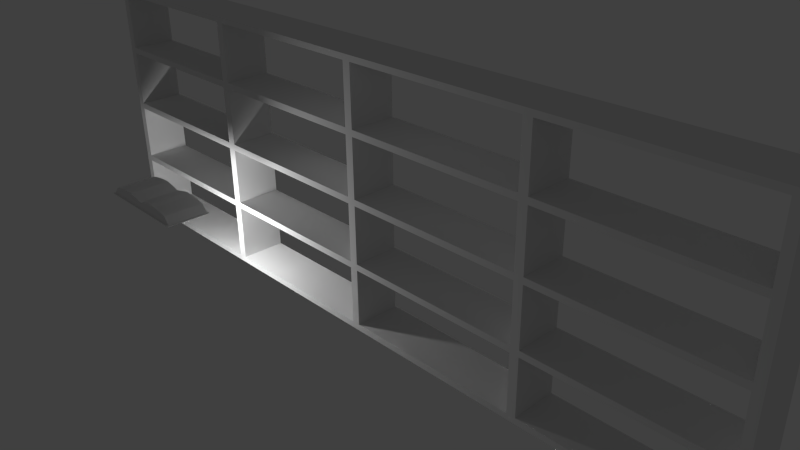 # Source: family-album.blend  (saved by Blender 2.74.0; exported with 4.5.12 LTS)
import bpy
from mathutils import Matrix  # noqa: F401  (used for matrix-valued properties, if any)

bpy.ops.wm.read_factory_settings(use_empty=True)
scene = bpy.context.scene
scene.name = 'Scene'

# ---- collections
col_collection_1 = bpy.data.collections.new('Collection 1'); scene.collection.children.link(col_collection_1)

# ---- world
world_world = bpy.data.worlds.new('World'); scene.world = world_world
world_world.color = (0.05088, 0.05088, 0.05088)
world_world.use_sun_shadow = False
world_world.sun_shadow_jitter_overblur = 0.0
world_world.cycles.sampling_method = 'MANUAL'
world_world.cycles.sample_map_resolution = 256

# ---- cameras
cam_camera = bpy.data.cameras.new('Camera')
cam_camera.clip_end = 100.0
cam_camera.lens = 35.0
cam_camera.sensor_width = 32.0
cam_camera.sensor_height = 18.0
cam_camera.ortho_scale = 7.314
cam_camera.dof.focus_distance = 0.0
cam_camera.dof.aperture_fstop = 128.0

# ---- lights
light_lamp = bpy.data.lights.new('Lamp', 'POINT')
light_lamp.transmission_factor = 0.0
light_lamp.cutoff_distance = 30.0
light_lamp.energy = 100.0
light_lamp.shadow_buffer_clip_start = 1.001
light_lamp.shadow_soft_size = 0.1
light_lamp.shadow_maximum_resolution = 0.006
light_lamp.use_absolute_resolution = True
light_lamp.cycles.use_multiple_importance_sampling = False

# ---- meshes
me_cube = bpy.data.meshes.new('Cube')
me_cube.from_pydata([(-3.992, -1.0, 0.06502), (0.0, -1.0, 0.0287), (-3.992, 1.0, 0.06502), (0.0, 1.0, 0.0287), (0.0, 1.0, -0.2359), (-4.558, 1.0, -0.2359), (0.0, -1.0, -0.2359), (-4.558, -1.0, -0.2359), (-3.178, -1.0, 0.1383), (-2.363, -1.0, 0.1871), (-1.549, -1.0, 0.1992), (-0.7345, -1.0, 0.114), (-0.7345, 1.0, 0.114), (-1.549, 1.0, 0.1992), (-2.363, 1.0, 0.1871), (-3.178, 1.0, 0.1383), (-0.8476, -1.0, -0.2359), (-1.775, -1.0, -0.2359), (-2.703, -1.0, -0.2359), (-3.63, -1.0, -0.2359), (-0.8476, 1.0, -0.2359), (-1.775, 1.0, -0.2359), (-2.703, 1.0, -0.2359), (-3.63, 1.0, -0.2359), (0.0, 1.064, -0.2359), (0.0, -1.064, -0.2359), (-4.706, 1.064, -0.2359), (-4.706, -1.064, -0.2359), (-3.719, -1.064, -0.2359), (-3.719, 1.064, -0.2359), (-0.7585, -1.064, -0.2359), (-1.745, -1.064, -0.2359), (-2.732, -1.064, -0.2359), (-0.7585, 1.064, -0.2359), (-1.745, 1.064, -0.2359), (-2.732, 1.064, -0.2359), (0.0, 1.064, -0.2717), (0.0, -1.064, -0.2717), (-4.706, 1.064, -0.2717), (-4.706, -1.064, -0.2717), (-3.719, -1.064, -0.2717), (-3.719, 1.064, -0.2717), (-0.7585, -1.064, -0.2717), (-1.745, -1.064, -0.2717), (-2.732, -1.064, -0.2717), (-0.7585, 1.064, -0.2717), (-1.745, 1.064, -0.2717), (-2.732, 1.064, -0.2717), (3.992, -1.0, 0.06502), (0.0, -1.0, 0.0287), (3.992, 1.0, 0.06502), (0.0, 1.0, 0.0287), (0.0, 1.0, -0.2359), (4.558, 1.0, -0.2359), (0.0, -1.0, -0.2359), (4.558, -1.0, -0.2359), (3.178, -1.0, 0.1383), (2.363, -1.0, 0.1871), (1.549, -1.0, 0.1992), (0.7345, -1.0, 0.114), (0.7345, 1.0, 0.114), (1.549, 1.0, 0.1992), (2.363, 1.0, 0.1871), (3.178, 1.0, 0.1383), (0.8476, -1.0, -0.2359), (1.775, -1.0, -0.2359), (2.703, -1.0, -0.2359), (3.63, -1.0, -0.2359), (0.8476, 1.0, -0.2359), (1.775, 1.0, -0.2359), (2.703, 1.0, -0.2359), (3.63, 1.0, -0.2359), (0.0, 1.064, -0.2359), (0.0, -1.064, -0.2359), (4.706, 1.064, -0.2359), (4.706, -1.064, -0.2359), (3.719, -1.064, -0.2359), (3.719, 1.064, -0.2359), (0.7585, -1.064, -0.2359), (1.745, -1.064, -0.2359), (2.732, -1.064, -0.2359), (0.7585, 1.064, -0.2359), (1.745, 1.064, -0.2359), (2.732, 1.064, -0.2359), (0.0, 1.064, -0.2717), (0.0, -1.064, -0.2717), (4.706, 1.064, -0.2717), (4.706, -1.064, -0.2717), (3.719, -1.064, -0.2717), (3.719, 1.064, -0.2717), (0.7585, -1.064, -0.2717), (1.745, -1.064, -0.2717), (2.732, -1.064, -0.2717), (0.7585, 1.064, -0.2717), (1.745, 1.064, -0.2717), (2.732, 1.064, -0.2717)], [], [(8, 15, 2, 0), (19, 8, 0, 7), (0, 2, 5, 7), (18, 19, 28, 32), (15, 23, 5, 2), (3, 4, 20, 12), (12, 20, 21, 13), (13, 21, 22, 14), (14, 22, 23, 15), (20, 4, 24, 33), (21, 20, 33, 34), (22, 21, 34, 35), (23, 22, 35, 29), (6, 1, 11, 16), (16, 11, 10, 17), (17, 10, 9, 18), (18, 9, 8, 19), (1, 3, 12, 11), (11, 12, 13, 10), (10, 13, 14, 9), (9, 14, 15, 8), (32, 28, 40, 44), (33, 24, 36, 45), (34, 33, 45, 46), (35, 34, 46, 47), (29, 35, 47, 41), (17, 18, 32, 31), (16, 17, 31, 30), (6, 16, 30, 25), (5, 23, 29, 26), (19, 7, 27, 28), (7, 5, 26, 27), (4, 6, 25, 24), (40, 39, 38, 41), (37, 42, 45, 36), (42, 43, 46, 45), (43, 44, 47, 46), (44, 40, 41, 47), (31, 32, 44, 43), (30, 31, 43, 42), (25, 30, 42, 37), (26, 29, 41, 38), (28, 27, 39, 40), (27, 26, 38, 39), (56, 48, 50, 63), (67, 55, 48, 56), (48, 55, 53, 50), (66, 80, 76, 67), (63, 50, 53, 71), (51, 60, 68, 52), (60, 61, 69, 68), (61, 62, 70, 69), (62, 63, 71, 70), (68, 81, 72, 52), (69, 82, 81, 68), (70, 83, 82, 69), (71, 77, 83, 70), (54, 64, 59, 49), (64, 65, 58, 59), (65, 66, 57, 58), (66, 67, 56, 57), (49, 59, 60, 51), (59, 58, 61, 60), (58, 57, 62, 61), (57, 56, 63, 62), (80, 92, 88, 76), (81, 93, 84, 72), (82, 94, 93, 81), (83, 95, 94, 82), (77, 89, 95, 83), (65, 79, 80, 66), (64, 78, 79, 65), (54, 73, 78, 64), (53, 74, 77, 71), (67, 76, 75, 55), (55, 75, 74, 53), (52, 72, 73, 54), (88, 89, 86, 87), (85, 84, 93, 90), (90, 93, 94, 91), (91, 94, 95, 92), (92, 95, 89, 88), (79, 91, 92, 80), (78, 90, 91, 79), (73, 85, 90, 78), (74, 86, 89, 77), (76, 88, 87, 75), (75, 87, 86, 74)])
_uv = me_cube.uv_layers.new(name='UVMap')
_uv.uv.foreach_set('vector', [0.1543, 0.04386, 0.1537, 0.2523, 0.06782, 0.2536, 0.06782, 0.0423, 0.1041, 0.007526, 0.1543, 0.04386, 0.06782, 0.0423, 0.005358, 0.01457, 0.06782, 0.0423, 0.06782, 0.2536, 0.0001511, 0.2536, 0.0001512, 0.0423, 0.2334, 0.9808, 0.1415, 0.9808, 0.1327, 0.9745, 0.2305, 0.9745, 0.1537, 0.2523, 0.1037, 0.2882, 0.005748, 0.2809, 0.06782, 0.2536, 0.4855, 0.254, 0.4882, 0.2821, 0.3982, 0.2908, 0.4072, 0.2527, 0.4072, 0.2527, 0.3982, 0.2908, 0.2997, 0.2964, 0.3221, 0.2502, 0.3221, 0.2502, 0.2997, 0.2964, 0.2014, 0.2944, 0.2384, 0.2513, 0.2384, 0.2513, 0.2014, 0.2944, 0.1037, 0.2882, 0.1537, 0.2523, 0.4056, 0.6987, 0.4896, 0.6987, 0.5013, 0.7564, 0.4261, 0.7564, 0.3137, 0.6987, 0.4056, 0.6987, 0.4261, 0.7564, 0.3283, 0.7564, 0.2218, 0.6987, 0.3137, 0.6987, 0.3283, 0.7564, 0.2305, 0.7564, 0.1298, 0.6987, 0.2218, 0.6987, 0.2305, 0.7564, 0.1327, 0.7564, 0.4884, 0.0151, 0.4855, 0.04297, 0.4078, 0.04403, 0.399, 0.006146, 0.399, 0.006146, 0.4078, 0.04403, 0.3235, 0.04628, 0.3013, 0.0001511, 0.3013, 0.0001511, 0.3235, 0.04628, 0.2395, 0.04514, 0.2024, 0.001667, 0.2024, 0.001667, 0.2395, 0.04514, 0.1543, 0.04386, 0.1041, 0.007526, 0.4855, 0.04297, 0.4855, 0.254, 0.4072, 0.2527, 0.4078, 0.04403, 0.4078, 0.04403, 0.4072, 0.2527, 0.3221, 0.2502, 0.3235, 0.04628, 0.3235, 0.04628, 0.3221, 0.2502, 0.2384, 0.2513, 0.2395, 0.04514, 0.2395, 0.04514, 0.2384, 0.2513, 0.1537, 0.2523, 0.1543, 0.04386, 0.2305, 0.9745, 0.1327, 0.9745, 0.1327, 0.9709, 0.2305, 0.9709, 0.4261, 0.7564, 0.5013, 0.7564, 0.5013, 0.76, 0.4261, 0.76, 0.3283, 0.7564, 0.4261, 0.7564, 0.4261, 0.76, 0.3283, 0.76, 0.2305, 0.7564, 0.3283, 0.7564, 0.3283, 0.76, 0.2305, 0.76, 0.1327, 0.7564, 0.2305, 0.7564, 0.2305, 0.76, 0.1327, 0.76, 0.3254, 0.9808, 0.2334, 0.9808, 0.2305, 0.9745, 0.3283, 0.9745, 0.4173, 0.9808, 0.3254, 0.9808, 0.3283, 0.9745, 0.4261, 0.9745, 0.5013, 0.9808, 0.4173, 0.9808, 0.4261, 0.9745, 0.5013, 0.9745, 0.03788, 0.6987, 0.1298, 0.6987, 0.1327, 0.7564, 0.03483, 0.7564, 0.1415, 0.9808, 0.04955, 0.9808, 0.03483, 0.9745, 0.1327, 0.9745, 0.01643, 0.9646, 0.01643, 0.7663, 0.03115, 0.76, 0.03115, 0.9709, 0.9323, 0.8837, 0.8752, 0.8837, 0.7573, 0.7781, 0.9813, 0.8103, 0.1327, 0.9709, 0.03483, 0.9709, 0.03483, 0.76, 0.1327, 0.76, 0.5013, 0.9709, 0.4261, 0.9709, 0.4261, 0.76, 0.5013, 0.76, 0.4261, 0.9709, 0.3283, 0.9709, 0.3283, 0.76, 0.4261, 0.76, 0.3283, 0.9709, 0.2305, 0.9709, 0.2305, 0.76, 0.3283, 0.76, 0.2305, 0.9709, 0.1327, 0.9709, 0.1327, 0.76, 0.2305, 0.76, 0.3283, 0.9745, 0.2305, 0.9745, 0.2305, 0.9709, 0.3283, 0.9709, 0.4261, 0.9745, 0.3283, 0.9745, 0.3283, 0.9709, 0.4261, 0.9709, 0.5013, 0.9745, 0.4261, 0.9745, 0.4261, 0.9709, 0.5013, 0.9709, 0.03483, 0.7564, 0.1327, 0.7564, 0.1327, 0.76, 0.03483, 0.76, 0.1327, 0.9745, 0.03483, 0.9745, 0.03483, 0.9709, 0.1327, 0.9709, 0.03115, 0.9709, 0.03115, 0.76, 0.03483, 0.76, 0.03483, 0.9709, 0.3342, 0.3404, 0.4207, 0.3389, 0.4206, 0.5502, 0.3347, 0.5489, 0.3844, 0.3041, 0.4831, 0.3112, 0.4207, 0.3389, 0.3342, 0.3404, 0.4207, 0.3389, 0.4883, 0.339, 0.4882, 0.5503, 0.4206, 0.5502, 0.9786, 0.2537, 0.972, 0.2506, 0.972, 0.1475, 0.9786, 0.1568, 0.3347, 0.5489, 0.4206, 0.5502, 0.4826, 0.5776, 0.3847, 0.5848, 0.002933, 0.5505, 0.0812, 0.5491, 0.09016, 0.5873, 0.0001516, 0.5785, 0.0812, 0.5491, 0.1663, 0.5467, 0.1887, 0.5929, 0.09016, 0.5873, 0.1663, 0.5467, 0.25, 0.5478, 0.287, 0.5909, 0.1887, 0.5929, 0.25, 0.5478, 0.3347, 0.5489, 0.3847, 0.5848, 0.287, 0.5909, 0.7354, 0.4476, 0.7421, 0.4569, 0.7409, 0.6038, 0.7342, 0.6038, 0.7354, 0.3507, 0.7421, 0.3538, 0.7421, 0.4569, 0.7354, 0.4476, 0.7354, 0.2537, 0.7421, 0.2506, 0.7421, 0.3538, 0.7354, 0.3507, 0.7354, 0.1568, 0.7421, 0.1475, 0.7421, 0.2506, 0.7354, 0.2537, 0.0001511, 0.3115, 0.08948, 0.3026, 0.08073, 0.3405, 0.002983, 0.3394, 0.08948, 0.3026, 0.1873, 0.2967, 0.1649, 0.3428, 0.08073, 0.3405, 0.1873, 0.2967, 0.2861, 0.2982, 0.249, 0.3417, 0.1649, 0.3428, 0.2861, 0.2982, 0.3844, 0.3041, 0.3342, 0.3404, 0.249, 0.3417, 0.002983, 0.3394, 0.08073, 0.3405, 0.0812, 0.5491, 0.002933, 0.5505, 0.08073, 0.3405, 0.1649, 0.3428, 0.1663, 0.5467, 0.0812, 0.5491, 0.1649, 0.3428, 0.249, 0.3417, 0.25, 0.5478, 0.1663, 0.5467, 0.249, 0.3417, 0.3342, 0.3404, 0.3347, 0.5489, 0.25, 0.5478, 0.972, 0.2506, 0.9682, 0.2506, 0.9682, 0.1475, 0.972, 0.1475, 0.7421, 0.4569, 0.7458, 0.4569, 0.7446, 0.6038, 0.7409, 0.6038, 0.7421, 0.3538, 0.7458, 0.3538, 0.7458, 0.4569, 0.7421, 0.4569, 0.7421, 0.2506, 0.7458, 0.2506, 0.7458, 0.3538, 0.7421, 0.3538, 0.7421, 0.1475, 0.7458, 0.1475, 0.7458, 0.2506, 0.7421, 0.2506, 0.9786, 0.3507, 0.972, 0.3538, 0.972, 0.2506, 0.9786, 0.2537, 0.9786, 0.4476, 0.972, 0.4569, 0.972, 0.3538, 0.9786, 0.3507, 0.9774, 0.6038, 0.9707, 0.6038, 0.972, 0.4569, 0.9786, 0.4476, 0.7354, 0.05988, 0.7421, 0.04437, 0.7421, 0.1475, 0.7354, 0.1568, 0.9786, 0.1568, 0.972, 0.1475, 0.972, 0.04437, 0.9786, 0.05988, 0.9615, 0.02497, 0.9682, 0.04049, 0.7458, 0.04049, 0.7525, 0.02497, 0.9673, 0.6678, 0.97, 0.7716, 0.7806, 0.7444, 0.8782, 0.6332, 0.9682, 0.1475, 0.7458, 0.1475, 0.7458, 0.04437, 0.9682, 0.04437, 0.967, 0.6038, 0.7446, 0.6038, 0.7458, 0.4569, 0.9682, 0.4569, 0.9682, 0.4569, 0.7458, 0.4569, 0.7458, 0.3538, 0.9682, 0.3538, 0.9682, 0.3538, 0.7458, 0.3538, 0.7458, 0.2506, 0.9682, 0.2506, 0.9682, 0.2506, 0.7458, 0.2506, 0.7458, 0.1475, 0.9682, 0.1475, 0.972, 0.3538, 0.9682, 0.3538, 0.9682, 0.2506, 0.972, 0.2506, 0.972, 0.4569, 0.9682, 0.4569, 0.9682, 0.3538, 0.972, 0.3538, 0.9707, 0.6038, 0.967, 0.6038, 0.9682, 0.4569, 0.972, 0.4569, 0.7421, 0.04437, 0.7458, 0.04437, 0.7458, 0.1475, 0.7421, 0.1475, 0.972, 0.1475, 0.9682, 0.1475, 0.9682, 0.04437, 0.972, 0.04437, 0.9682, 0.04049, 0.9682, 0.04437, 0.7458, 0.04437, 0.7458, 0.04049])
me_cube.use_remesh_preserve_volume = False
me_cube.use_remesh_preserve_attributes = False
me_cube.use_mirror_vertex_groups = False
me_cube.update()
me_plane = bpy.data.meshes.new('Plane')
me_plane.from_pydata([(-1.0, -1.0, 0.0), (1.0, -1.0, 0.0), (-1.0, 1.0, 0.0), (1.0, 1.0, 0.0), (-1.0, 1.0, 0.08745), (-1.0, -1.0, 0.08745), (1.0, -1.0, 0.08745), (1.0, 1.0, 0.08745), (-0.9784, -1.0, 3.725e-09), (0.9784, -1.0, 3.725e-09), (0.9784, 1.0, 3.725e-09), (-0.9784, 1.0, 3.725e-09), (-0.9784, -1.0, 0.08745), (0.9784, -1.0, 0.08745), (0.9784, 1.0, 0.08745), (-0.9784, 1.0, 0.08745), (-0.5102, -1.0, 7.451e-09), (0.5102, -1.0, 7.451e-09), (0.5102, 1.0, 7.451e-09), (-0.5102, 1.0, 7.451e-09), (-0.5102, -1.0, 0.08745), (0.5102, -1.0, 0.08745), (0.5102, 1.0, 0.08745), (-0.5102, 1.0, 0.08745), (-0.486, -1.0, 1.118e-08), (0.486, -1.0, 1.118e-08), (0.486, 1.0, 1.118e-08), (-0.486, 1.0, 1.118e-08), (-0.486, -1.0, 0.08745), (0.486, -1.0, 0.08745), (0.486, 1.0, 0.08745), (-0.486, 1.0, 0.08745), (-0.01441, -1.0, 1.118e-08), (-0.01441, 1.0, 1.118e-08), (-0.01441, -1.0, 0.08745), (-0.01441, 1.0, 0.08745), (0.007929, -1.0, 1.118e-08), (0.007929, -1.0, 0.08745), (0.007929, 1.0, 1.118e-08), (0.007929, 1.0, 0.08745), (-1.0, 1.0, 0.9001), (-1.0, -1.0, 0.9001), (0.9784, -1.0, 0.9001), (1.0, -1.0, 0.9001), (1.0, 1.0, 0.9001), (-0.9784, 1.0, 0.9001), (-0.9784, -1.0, 0.9001), (0.9784, 1.0, 0.9001), (0.486, -1.0, 0.9001), (0.5102, -1.0, 0.9001), (-0.486, 1.0, 0.9001), (-0.5102, 1.0, 0.9001), (-0.5102, -1.0, 0.9001), (0.5102, 1.0, 0.9001), (-0.486, -1.0, 0.9001), (0.486, 1.0, 0.9001), (0.007929, 1.0, 0.9001), (-0.01441, 1.0, 0.9001), (-0.01441, -1.0, 0.9001), (0.007929, -1.0, 0.9001), (-1.0, -1.0, 0.9001), (1.0, -1.0, 0.9001), (-1.0, 1.0, 0.9001), (1.0, 1.0, 0.9001), (-1.0, 1.0, 0.9876), (-1.0, -1.0, 0.9876), (1.0, -1.0, 0.9876), (1.0, 1.0, 0.9876), (-0.9784, -1.0, 0.9001), (0.9784, -1.0, 0.9001), (0.9784, 1.0, 0.9001), (-0.9784, 1.0, 0.9001), (-0.9784, -1.0, 0.9876), (0.9784, -1.0, 0.9876), (0.9784, 1.0, 0.9876), (-0.9784, 1.0, 0.9876), (-0.5102, -1.0, 0.9001), (0.5102, -1.0, 0.9001), (0.5102, 1.0, 0.9001), (-0.5102, 1.0, 0.9001), (-0.5102, -1.0, 0.9876), (0.5102, -1.0, 0.9876), (0.5102, 1.0, 0.9876), (-0.5102, 1.0, 0.9876), (-0.486, -1.0, 0.9001), (0.486, -1.0, 0.9001), (0.486, 1.0, 0.9001), (-0.486, 1.0, 0.9001), (-0.486, -1.0, 0.9876), (0.486, -1.0, 0.9876), (0.486, 1.0, 0.9876), (-0.486, 1.0, 0.9876), (-0.01441, -1.0, 0.9001), (-0.01441, 1.0, 0.9001), (-0.01441, -1.0, 0.9876), (-0.01441, 1.0, 0.9876), (0.007929, -1.0, 0.9001), (0.007929, -1.0, 0.9876), (0.007929, 1.0, 0.9001), (0.007929, 1.0, 0.9876), (-1.0, 1.0, 1.8), (-1.0, -1.0, 1.8), (0.9784, -1.0, 1.8), (1.0, -1.0, 1.8), (1.0, 1.0, 1.8), (-0.9784, 1.0, 1.8), (-0.9784, -1.0, 1.8), (0.9784, 1.0, 1.8), (0.486, -1.0, 1.8), (0.5102, -1.0, 1.8), (-0.486, 1.0, 1.8), (-0.5102, 1.0, 1.8), (-0.5102, -1.0, 1.8), (0.5102, 1.0, 1.8), (-0.486, -1.0, 1.8), (0.486, 1.0, 1.8), (0.007929, 1.0, 1.8), (-0.01441, 1.0, 1.8), (-0.01441, -1.0, 1.8), (0.007929, -1.0, 1.8), (-1.0, -1.0, 1.8), (1.0, -1.0, 1.8), (-1.0, 1.0, 1.8), (1.0, 1.0, 1.8), (-1.0, 1.0, 1.888), (-1.0, -1.0, 1.888), (1.0, -1.0, 1.888), (1.0, 1.0, 1.888), (-0.9784, -1.0, 1.8), (0.9784, -1.0, 1.8), (0.9784, 1.0, 1.8), (-0.9784, 1.0, 1.8), (-0.9784, -1.0, 1.888), (0.9784, -1.0, 1.888), (0.9784, 1.0, 1.888), (-0.9784, 1.0, 1.888), (-0.5102, -1.0, 1.8), (0.5102, -1.0, 1.8), (0.5102, 1.0, 1.8), (-0.5102, 1.0, 1.8), (-0.5102, -1.0, 1.888), (0.5102, -1.0, 1.888), (0.5102, 1.0, 1.888), (-0.5102, 1.0, 1.888), (-0.486, -1.0, 1.8), (0.486, -1.0, 1.8), (0.486, 1.0, 1.8), (-0.486, 1.0, 1.8), (-0.486, -1.0, 1.888), (0.486, -1.0, 1.888), (0.486, 1.0, 1.888), (-0.486, 1.0, 1.888), (-0.01441, -1.0, 1.8), (-0.01441, 1.0, 1.8), (-0.01441, -1.0, 1.888), (-0.01441, 1.0, 1.888), (0.007929, -1.0, 1.8), (0.007929, -1.0, 1.888), (0.007929, 1.0, 1.8), (0.007929, 1.0, 1.888), (-1.0, 1.0, 2.7), (-1.0, -1.0, 2.7), (0.9784, -1.0, 2.7), (1.0, -1.0, 2.7), (1.0, 1.0, 2.7), (-0.9784, 1.0, 2.7), (-0.9784, -1.0, 2.7), (0.9784, 1.0, 2.7), (0.486, -1.0, 2.7), (0.5102, -1.0, 2.7), (-0.486, 1.0, 2.7), (-0.5102, 1.0, 2.7), (-0.5102, -1.0, 2.7), (0.5102, 1.0, 2.7), (-0.486, -1.0, 2.7), (0.486, 1.0, 2.7), (0.007929, 1.0, 2.7), (-0.01441, 1.0, 2.7), (-0.01441, -1.0, 2.7), (0.007929, -1.0, 2.7), (-1.0, -1.0, 2.7), (1.0, -1.0, 2.7), (-1.0, 1.0, 2.7), (1.0, 1.0, 2.7), (-1.0, 1.0, 2.788), (-1.0, -1.0, 2.788), (1.0, -1.0, 2.788), (1.0, 1.0, 2.788), (-0.9784, -1.0, 2.7), (0.9784, -1.0, 2.7), (0.9784, 1.0, 2.7), (-0.9784, 1.0, 2.7), (-0.9784, -1.0, 2.788), (0.9784, -1.0, 2.788), (0.9784, 1.0, 2.788), (-0.9784, 1.0, 2.788), (-0.5102, -1.0, 2.7), (0.5102, -1.0, 2.7), (0.5102, 1.0, 2.7), (-0.5102, 1.0, 2.7), (-0.5102, -1.0, 2.788), (0.5102, -1.0, 2.788), (0.5102, 1.0, 2.788), (-0.5102, 1.0, 2.788), (-0.486, -1.0, 2.7), (0.486, -1.0, 2.7), (0.486, 1.0, 2.7), (-0.486, 1.0, 2.7), (-0.486, -1.0, 2.788), (0.486, -1.0, 2.788), (0.486, 1.0, 2.788), (-0.486, 1.0, 2.788), (-0.01441, -1.0, 2.7), (-0.01441, 1.0, 2.7), (-0.01441, -1.0, 2.788), (-0.01441, 1.0, 2.788), (0.007929, -1.0, 2.7), (0.007929, -1.0, 2.788), (0.007929, 1.0, 2.7), (0.007929, 1.0, 2.788), (-1.0, 1.0, 3.601), (-1.0, -1.0, 3.601), (0.9784, -1.0, 3.601), (1.0, -1.0, 3.601), (1.0, 1.0, 3.601), (-0.9784, 1.0, 3.601), (-0.9784, -1.0, 3.601), (0.9784, 1.0, 3.601), (0.486, -1.0, 3.601), (0.5102, -1.0, 3.601), (-0.486, 1.0, 3.601), (-0.5102, 1.0, 3.601), (-0.5102, -1.0, 3.601), (0.5102, 1.0, 3.601), (-0.486, -1.0, 3.601), (0.486, 1.0, 3.601), (0.007929, 1.0, 3.601), (-0.01441, 1.0, 3.601), (-0.01441, -1.0, 3.601), (0.007929, -1.0, 3.601), (-1.0, 1.0, 3.68), (-1.0, -1.0, 3.68), (-0.9784, 1.0, 3.68), (-0.9784, -1.0, 3.68), (0.9663, -1.0, 3.601), (0.9663, 1.0, 3.601), (0.9663, -1.0, 3.68), (0.9663, 1.0, 3.68), (0.9784, -1.0, 3.68), (1.0, -1.0, 3.68), (1.0, 1.0, 3.68), (0.9784, 1.0, 3.68)], [], [(9, 10, 3, 1), (6, 7, 44, 43), (11, 2, 4, 15), (1, 3, 7, 6), (9, 1, 6, 13), (2, 0, 5, 4), (0, 8, 12, 5), (17, 9, 13, 21), (3, 10, 14, 7), (19, 11, 15, 23), (39, 35, 57, 56), (21, 13, 14, 22), (0, 2, 11, 8), (17, 18, 10, 9), (8, 11, 19, 16), (25, 26, 18, 17), (12, 20, 23, 15), (37, 39, 56, 59), (10, 18, 22, 14), (27, 19, 23, 31), (8, 16, 20, 12), (25, 17, 21, 29), (16, 24, 28, 20), (36, 25, 29, 37), (18, 26, 30, 22), (33, 27, 31, 35), (35, 34, 58, 57), (37, 29, 30, 39), (16, 19, 27, 24), (36, 38, 26, 25), (24, 27, 33, 32), (28, 34, 35, 31), (38, 33, 35, 39), (24, 32, 34, 28), (26, 38, 39, 30), (32, 33, 38, 36), (28, 31, 50, 54), (32, 36, 37, 34), (42, 43, 44, 47), (41, 46, 45, 40), (48, 49, 53, 55), (52, 54, 50, 51), (58, 59, 56, 57), (21, 22, 53, 49), (22, 30, 55, 53), (4, 5, 41, 40), (20, 28, 54, 52), (12, 15, 45, 46), (31, 23, 51, 50), (30, 29, 48, 55), (29, 21, 49, 48), (15, 4, 40, 45), (7, 14, 47, 44), (13, 6, 43, 42), (5, 12, 46, 41), (23, 20, 52, 51), (34, 37, 59, 58), (14, 13, 42, 47), (69, 70, 63, 61), (66, 67, 104, 103), (71, 62, 64, 75), (61, 63, 67, 66), (69, 61, 66, 73), (62, 60, 65, 64), (60, 68, 72, 65), (77, 69, 73, 81), (63, 70, 74, 67), (79, 71, 75, 83), (99, 95, 117, 116), (81, 73, 74, 82), (60, 62, 71, 68), (77, 78, 70, 69), (68, 71, 79, 76), (85, 86, 78, 77), (72, 80, 83, 75), (97, 99, 116, 119), (70, 78, 82, 74), (87, 79, 83, 91), (68, 76, 80, 72), (85, 77, 81, 89), (76, 84, 88, 80), (96, 85, 89, 97), (78, 86, 90, 82), (93, 87, 91, 95), (95, 94, 118, 117), (97, 89, 90, 99), (76, 79, 87, 84), (96, 98, 86, 85), (84, 87, 93, 92), (88, 94, 95, 91), (98, 93, 95, 99), (84, 92, 94, 88), (86, 98, 99, 90), (92, 93, 98, 96), (88, 91, 110, 114), (92, 96, 97, 94), (102, 103, 104, 107), (101, 106, 105, 100), (108, 109, 113, 115), (112, 114, 110, 111), (118, 119, 116, 117), (81, 82, 113, 109), (82, 90, 115, 113), (64, 65, 101, 100), (80, 88, 114, 112), (72, 75, 105, 106), (91, 83, 111, 110), (90, 89, 108, 115), (89, 81, 109, 108), (75, 64, 100, 105), (67, 74, 107, 104), (73, 66, 103, 102), (65, 72, 106, 101), (83, 80, 112, 111), (94, 97, 119, 118), (74, 73, 102, 107), (129, 130, 123, 121), (126, 127, 164, 163), (131, 122, 124, 135), (121, 123, 127, 126), (129, 121, 126, 133), (122, 120, 125, 124), (120, 128, 132, 125), (137, 129, 133, 141), (123, 130, 134, 127), (139, 131, 135, 143), (159, 155, 177, 176), (141, 133, 134, 142), (120, 122, 131, 128), (137, 138, 130, 129), (128, 131, 139, 136), (145, 146, 138, 137), (132, 140, 143, 135), (157, 159, 176, 179), (130, 138, 142, 134), (147, 139, 143, 151), (128, 136, 140, 132), (145, 137, 141, 149), (136, 144, 148, 140), (156, 145, 149, 157), (138, 146, 150, 142), (153, 147, 151, 155), (155, 154, 178, 177), (157, 149, 150, 159), (136, 139, 147, 144), (156, 158, 146, 145), (144, 147, 153, 152), (148, 154, 155, 151), (158, 153, 155, 159), (144, 152, 154, 148), (146, 158, 159, 150), (152, 153, 158, 156), (148, 151, 170, 174), (152, 156, 157, 154), (162, 163, 164, 167), (161, 166, 165, 160), (168, 169, 173, 175), (172, 174, 170, 171), (178, 179, 176, 177), (141, 142, 173, 169), (142, 150, 175, 173), (124, 125, 161, 160), (140, 148, 174, 172), (132, 135, 165, 166), (151, 143, 171, 170), (150, 149, 168, 175), (149, 141, 169, 168), (135, 124, 160, 165), (127, 134, 167, 164), (133, 126, 163, 162), (125, 132, 166, 161), (143, 140, 172, 171), (154, 157, 179, 178), (134, 133, 162, 167), (189, 190, 183, 181), (186, 187, 224, 223), (191, 182, 184, 195), (181, 183, 187, 186), (189, 181, 186, 193), (182, 180, 185, 184), (180, 188, 192, 185), (197, 189, 193, 201), (183, 190, 194, 187), (199, 191, 195, 203), (219, 215, 237, 236), (201, 193, 194, 202), (180, 182, 191, 188), (197, 198, 190, 189), (188, 191, 199, 196), (205, 206, 198, 197), (192, 200, 203, 195), (217, 219, 236, 239), (190, 198, 202, 194), (207, 199, 203, 211), (188, 196, 200, 192), (205, 197, 201, 209), (196, 204, 208, 200), (216, 205, 209, 217), (198, 206, 210, 202), (213, 207, 211, 215), (215, 214, 238, 237), (217, 209, 210, 219), (196, 199, 207, 204), (216, 218, 206, 205), (204, 207, 213, 212), (208, 214, 215, 211), (218, 213, 215, 219), (204, 212, 214, 208), (206, 218, 219, 210), (212, 213, 218, 216), (208, 211, 230, 234), (212, 216, 217, 214), (225, 242, 247, 245), (201, 202, 233, 229), (202, 210, 235, 233), (184, 185, 221, 220), (200, 208, 234, 232), (192, 195, 225, 226), (211, 203, 231, 230), (210, 209, 228, 235), (209, 201, 229, 228), (195, 184, 220, 225), (187, 194, 227, 224), (193, 186, 223, 222), (185, 192, 226, 221), (203, 200, 232, 231), (214, 217, 239, 238), (194, 193, 222, 227), (241, 243, 242, 240), (221, 226, 243, 241), (225, 220, 240, 242), (220, 221, 241, 240), (246, 244, 222, 248), (243, 226, 244, 246), (242, 243, 246, 247), (226, 225, 245, 244), (247, 246, 248, 251), (248, 249, 250, 251), (224, 227, 251, 250), (223, 224, 250, 249), (222, 223, 249, 248), (245, 247, 251, 227), (227, 222, 244, 245)])
me_plane.use_remesh_preserve_volume = False
me_plane.use_remesh_preserve_attributes = False
me_plane.use_mirror_vertex_groups = False
me_plane.update()

# ---- objects
ob_cube = bpy.data.objects.new('Cube', me_cube)
ob_regal = bpy.data.objects.new('Regal', me_plane)
ob_lamp = bpy.data.objects.new('Lamp', light_lamp)
ob_camera = bpy.data.objects.new('Camera', cam_camera)

# ---- transforms, parenting, visibility, modifiers, constraints
ob_cube.location = (-2.853, -1.418, 0.3329)
ob_cube.scale = (0.1611, 0.2896, 0.3416)
ob_cube.lineart.crease_threshold = 0.0
ob_regal.location = (0.0, 0.0, -1.0)
ob_regal.scale = (5.256, 0.3239, 1.0)
ob_regal.hide_viewport = True
ob_regal.lineart.crease_threshold = 0.0
ob_lamp.location = (-2.235, -1.459, -0.04224)
ob_lamp.rotation_euler = (0.6503, 0.05522, 1.866)
ob_lamp.lock_rotations_4d = False
ob_lamp.empty_display_type = 'ARROWS'
ob_lamp.color = (0.0, 0.0, 0.0, 0.0)
ob_lamp.lineart.crease_threshold = 0.0
ob_camera.location = (7.481, -6.508, 5.344)
ob_camera.rotation_euler = (1.109, 0.01082, 0.8149)
ob_camera.lock_rotations_4d = False
ob_camera.empty_display_type = 'ARROWS'
ob_camera.color = (0.0, 0.0, 0.0, 0.0)
ob_camera.display_type = 'WIRE'
ob_camera.lineart.crease_threshold = 0.0

# ---- collection membership
col_collection_1.objects.link(ob_cube)
col_collection_1.objects.link(ob_regal)
col_collection_1.objects.link(ob_lamp)
col_collection_1.objects.link(ob_camera)

# ---- scene / render settings (as saved in the file)
scene.camera = ob_camera
scene.frame_start = 1; scene.frame_end = 250; scene.frame_set(1)
scene.render.engine = 'BLENDER_EEVEE_NEXT'
scene.render.resolution_percentage = 50
scene.render.dither_intensity = 0.0
scene.cycles.use_denoising = False
scene.cycles.samples = 10
scene.cycles.sampling_pattern = 'TABULATED_SOBOL'
scene.cycles.light_sampling_threshold = 0.0
scene.cycles.use_adaptive_sampling = False
scene.cycles.use_light_tree = False
scene.cycles.blur_glossy = 0.0
scene.cycles.pixel_filter_type = 'GAUSSIAN'
scene.cycles.sample_clamp_indirect = 0.0
scene.view_settings.view_transform = 'Standard'
bpy.context.view_layer.update()
